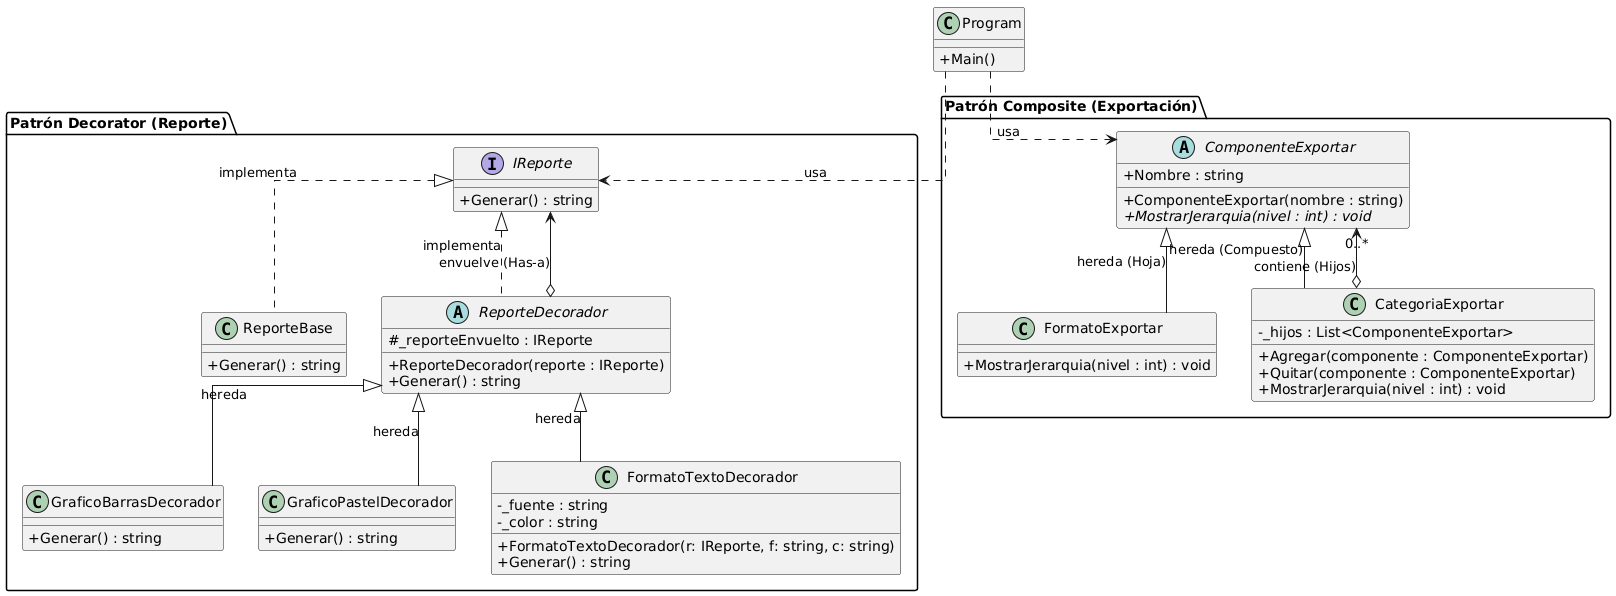

The diagram above was rendered by PlantUML. Its source (embedded in the PNG):
@startuml
' Estilos para que se vea más moderno
skinparam classAttributeIconSize 0
skinparam linetype ortho

package "Patrón Decorator (Reporte)" {
    
    interface IReporte {
        + Generar() : string
    }

    class ReporteBase {
        + Generar() : string
    }

    abstract class ReporteDecorador {
        # _reporteEnvuelto : IReporte
        + ReporteDecorador(reporte : IReporte)
        + Generar() : string
    }

    class GraficoBarrasDecorador {
        + Generar() : string
    }

    class GraficoPastelDecorador {
        + Generar() : string
    }

    class FormatoTextoDecorador {
        - _fuente : string
        - _color : string
        + FormatoTextoDecorador(r: IReporte, f: string, c: string)
        + Generar() : string
    }

    ' Relaciones Decorator
    IReporte <|.. ReporteBase : implementa
    IReporte <|.. ReporteDecorador : implementa
    ReporteDecorador o--> IReporte : envuelve (Has-a)
    
    ReporteDecorador <|-- GraficoBarrasDecorador : hereda
    ReporteDecorador <|-- GraficoPastelDecorador : hereda
    ReporteDecorador <|-- FormatoTextoDecorador : hereda
}

package "Patrón Composite (Exportación)" {
    
    abstract class ComponenteExportar {
        + Nombre : string
        + ComponenteExportar(nombre : string)
        + {abstract} MostrarJerarquia(nivel : int) : void
    }

    class FormatoExportar {
        + MostrarJerarquia(nivel : int) : void
    }

    class CategoriaExportar {
        - _hijos : List<ComponenteExportar>
        + Agregar(componente : ComponenteExportar)
        + Quitar(componente : ComponenteExportar)
        + MostrarJerarquia(nivel : int) : void
    }

    ' Relaciones Composite
    ComponenteExportar <|-- FormatoExportar : hereda (Hoja)
    ComponenteExportar <|-- CategoriaExportar : hereda (Compuesto)
    CategoriaExportar o--> "0..*" ComponenteExportar : contiene (Hijos)
}

class Program {
    + Main()
}

' El programa usa ambos patrones
Program ..> IReporte : usa
Program ..> ComponenteExportar : usa
@enduml